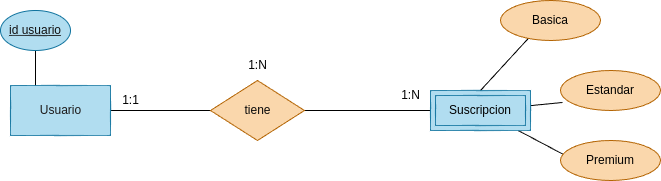

The diagram above was exported from draw.io. Its source (the exported page's mxGraphModel, read from the mxfile embedded in the PNG):
<mxGraphModel dx="1176" dy="808" grid="1" gridSize="10" guides="1" tooltips="1" connect="1" arrows="1" fold="1" page="1" pageScale="1" pageWidth="827" pageHeight="1169" math="0" shadow="0">
  <root>
    <mxCell id="0" />
    <mxCell id="1" parent="0" />
    <mxCell id="2" style="edgeStyle=none;html=1;endArrow=none;endFill=0;entryX=0.25;entryY=0;entryDx=0;entryDy=0;" edge="1" parent="1" source="3" target="5">
      <mxGeometry relative="1" as="geometry">
        <mxPoint x="120.00000000000011" y="179.9999999999999" as="targetPoint" />
      </mxGeometry>
    </mxCell>
    <mxCell id="3" value="id usuario" style="ellipse;whiteSpace=wrap;html=1;align=center;fontStyle=4;fillColor=#b1ddf0;strokeColor=#10739e;fontColor=#121111;" vertex="1" parent="1">
      <mxGeometry x="90" y="110" width="70" height="40" as="geometry" />
    </mxCell>
    <mxCell id="4" style="edgeStyle=none;html=1;entryX=0;entryY=0.5;entryDx=0;entryDy=0;endArrow=none;endFill=0;" edge="1" parent="1" source="5" target="9">
      <mxGeometry relative="1" as="geometry" />
    </mxCell>
    <mxCell id="5" value="&lt;font color=&quot;#1d1b1b&quot;&gt;Usuario&lt;/font&gt;" style="html=1;dashed=0;whitespace=wrap;fillColor=#b1ddf0;strokeColor=#10739e;" vertex="1" parent="1">
      <mxGeometry x="100" y="185" width="100" height="50" as="geometry" />
    </mxCell>
    <mxCell id="39" style="edgeStyle=none;html=1;entryX=0;entryY=0.5;entryDx=0;entryDy=0;fontColor=#000000;endArrow=none;endFill=0;" edge="1" parent="1" source="9" target="38">
      <mxGeometry relative="1" as="geometry" />
    </mxCell>
    <mxCell id="9" value="&lt;font color=&quot;#0a0a0a&quot;&gt;tiene&lt;/font&gt;" style="shape=rhombus;html=1;dashed=0;whitespace=wrap;perimeter=rhombusPerimeter;fillColor=#fad7ac;strokeColor=#b46504;" vertex="1" parent="1">
      <mxGeometry x="300" y="180" width="94" height="60" as="geometry" />
    </mxCell>
    <mxCell id="10" style="edgeStyle=none;html=1;entryX=-0.004;entryY=0.648;entryDx=0;entryDy=0;entryPerimeter=0;endArrow=none;endFill=0;exitX=0.5;exitY=0;exitDx=0;exitDy=0;" edge="1" parent="1" source="38">
      <mxGeometry relative="1" as="geometry">
        <mxPoint x="583.4395248380131" y="185" as="sourcePoint" />
        <mxPoint x="619.6400000000001" y="135.91999999999996" as="targetPoint" />
      </mxGeometry>
    </mxCell>
    <mxCell id="12" value="1:N" style="text;html=1;align=center;verticalAlign=middle;resizable=0;points=[];autosize=1;strokeColor=none;fillColor=none;" vertex="1" parent="1">
      <mxGeometry x="480" y="180" width="40" height="30" as="geometry" />
    </mxCell>
    <mxCell id="13" value="1:1" style="text;html=1;align=center;verticalAlign=middle;resizable=0;points=[];autosize=1;strokeColor=none;fillColor=none;" vertex="1" parent="1">
      <mxGeometry x="200" y="185" width="40" height="30" as="geometry" />
    </mxCell>
    <mxCell id="24" value="1:N" style="text;html=1;align=center;verticalAlign=middle;resizable=0;points=[];autosize=1;strokeColor=none;fillColor=none;" vertex="1" parent="1">
      <mxGeometry x="327" y="150" width="40" height="30" as="geometry" />
    </mxCell>
    <mxCell id="44" style="edgeStyle=none;html=1;entryX=0.02;entryY=0.8;entryDx=0;entryDy=0;entryPerimeter=0;fontColor=#000000;endArrow=none;endFill=0;" edge="1" parent="1" source="38" target="42">
      <mxGeometry relative="1" as="geometry" />
    </mxCell>
    <mxCell id="45" style="edgeStyle=none;html=1;entryX=0.03;entryY=0.35;entryDx=0;entryDy=0;entryPerimeter=0;fontColor=#000000;endArrow=none;endFill=0;" edge="1" parent="1" source="38" target="43">
      <mxGeometry relative="1" as="geometry" />
    </mxCell>
    <mxCell id="38" value="&lt;font color=&quot;#000000&quot;&gt;Suscripcion&lt;/font&gt;" style="shape=ext;margin=3;double=1;whiteSpace=wrap;html=1;align=center;fillColor=#b1ddf0;strokeColor=#10739e;" vertex="1" parent="1">
      <mxGeometry x="520" y="190" width="100" height="40" as="geometry" />
    </mxCell>
    <mxCell id="40" value="&lt;font color=&quot;#000000&quot;&gt;Basica&lt;/font&gt;" style="ellipse;whiteSpace=wrap;html=1;align=center;fillColor=#fad7ac;strokeColor=#b46504;" vertex="1" parent="1">
      <mxGeometry x="590" y="100" width="100" height="40" as="geometry" />
    </mxCell>
    <mxCell id="42" value="&lt;font color=&quot;#000000&quot;&gt;Estandar&lt;/font&gt;" style="ellipse;whiteSpace=wrap;html=1;align=center;fillColor=#fad7ac;strokeColor=#b46504;" vertex="1" parent="1">
      <mxGeometry x="650" y="170" width="100" height="40" as="geometry" />
    </mxCell>
    <mxCell id="43" value="&lt;font color=&quot;#000000&quot;&gt;Premium&lt;/font&gt;" style="ellipse;whiteSpace=wrap;html=1;align=center;fillColor=#fad7ac;strokeColor=#b46504;" vertex="1" parent="1">
      <mxGeometry x="650" y="240" width="100" height="40" as="geometry" />
    </mxCell>
  </root>
</mxGraphModel>